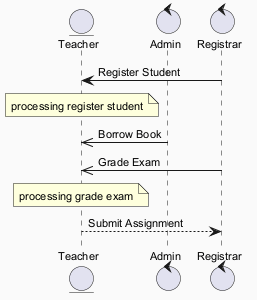

The diagram above was rendered by PlantUML. Its source (embedded in the PNG):
@startuml
skinparam backgroundColor #FAFAFA
skinparam classBackgroundColor #FFF3E0
skinparam classBorderColor #E65100
skinparam defaultFontSize 11
entity "Teacher" as T
control "Admin" as A
control "Registrar" as R
R -> T : Register Student
note over T : processing register student
A ->> T : Borrow Book
R ->> T : Grade Exam
note over T : processing grade exam
T --> R : Submit Assignment
@enduml